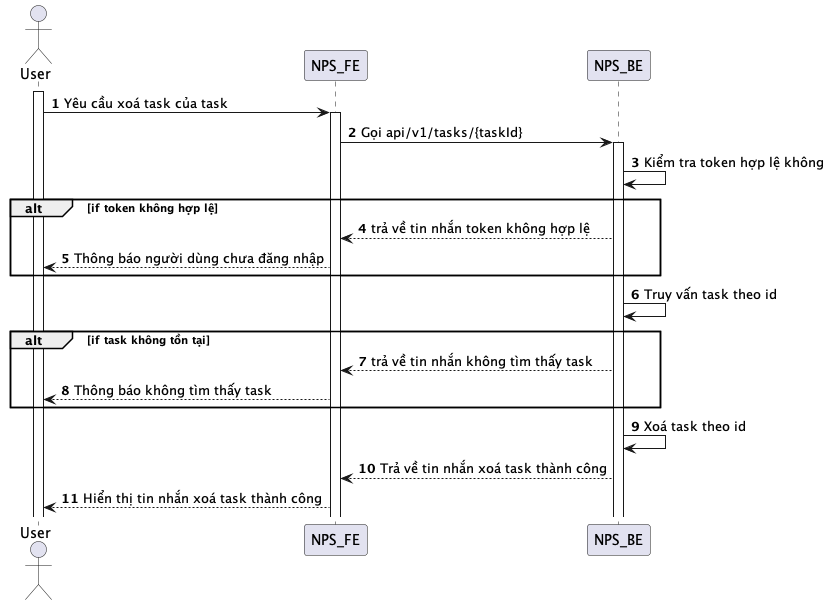

The diagram above was rendered by PlantUML. Its source (embedded in the PNG):
@startuml
autonumber
actor User
activate User
User -> NPS_FE: Yêu cầu xoá task của task
activate NPS_FE
NPS_FE -> NPS_BE: Gọi api/v1/tasks/{taskId}
activate NPS_BE
NPS_BE -> NPS_BE: Kiểm tra token hợp lệ không
alt if token không hợp lệ
NPS_BE --> NPS_FE: trả về tin nhắn token không hợp lệ
NPS_FE --> User: Thông báo người dùng chưa đăng nhập
end
NPS_BE -> NPS_BE: Truy vấn task theo id
alt if task không tồn tại
NPS_BE --> NPS_FE: trả về tin nhắn không tìm thấy task
NPS_FE --> User: Thông báo không tìm thấy task
end
NPS_BE -> NPS_BE: Xoá task theo id
NPS_BE --> NPS_FE: Trả về tin nhắn xoá task thành công
NPS_FE --> User: Hiển thị tin nhắn xoá task thành công
@enduml